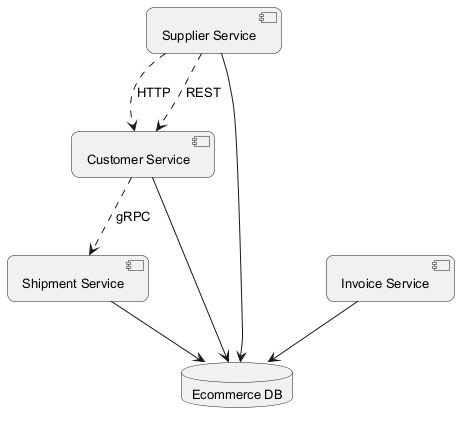

The diagram above was rendered by PlantUML. Its source (embedded in the PNG):
@startuml
skinparam backgroundColor #FFFFFF
skinparam roundCorner 15
skinparam defaultFontSize 13
component "Customer Service" as C_CustomerService
component "Supplier Service" as C_SupplierService
component "Invoice Service" as C_InvoiceService
component "Shipment Service" as C_ShipmentService
database "Ecommerce DB" as DB_ecommerce
C_CustomerService --> DB_ecommerce
C_SupplierService --> DB_ecommerce
C_InvoiceService --> DB_ecommerce
C_ShipmentService --> DB_ecommerce
C_CustomerService ..> C_ShipmentService : gRPC
C_SupplierService ..> C_CustomerService : HTTP
C_SupplierService ..> C_CustomerService : REST
@enduml